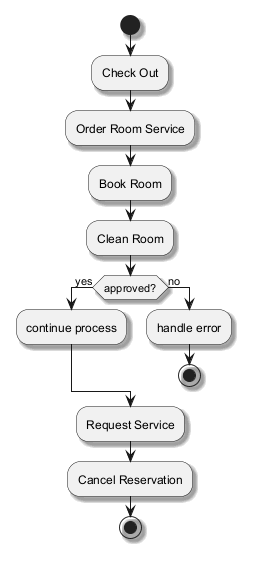

The diagram above was rendered by PlantUML. Its source (embedded in the PNG):
@startuml
skinparam backgroundColor #FFFFFF
skinparam classBackgroundColor #F1F8E9
skinparam classBorderColor #33691E
skinparam shadowing true
start
:Check Out;
:Order Room Service;
:Book Room;
:Clean Room;
if (approved?) then (yes)
:continue process;
else (no)
:handle error;
stop
endif
:Request Service;
:Cancel Reservation;
stop
@enduml